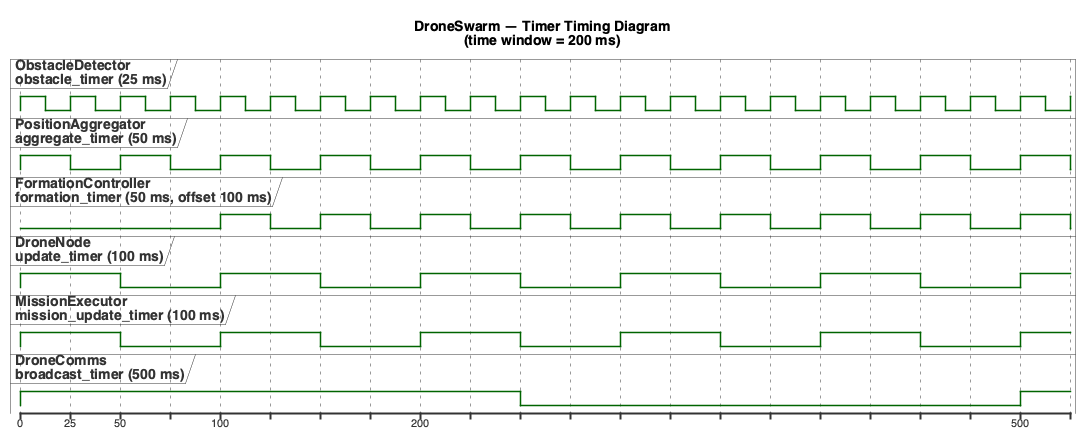

The diagram above was rendered by PlantUML. Its source (embedded in the PNG):
@startuml 05_timing
skinparam backgroundColor #FFFFFF
skinparam defaultFontName Helvetica

title DroneSwarm — Timer Timing Diagram\n(time window = 200 ms)

clock "ObstacleDetector\nobstacle_timer (25 ms)" as OD_T with period 25
clock "PositionAggregator\naggregate_timer (50 ms)" as PA_T with period 50
clock "FormationController\nformation_timer (50 ms, offset 100 ms)" as FC_T with period 50 offset 100
clock "DroneNode\nupdate_timer (100 ms)" as DN_T with period 100
clock "MissionExecutor\nmission_update_timer (100 ms)" as ME_T with period 100
clock "DroneComms\nbroadcast_timer (500 ms)" as DC_BT with period 500

@0
@200

@enduml